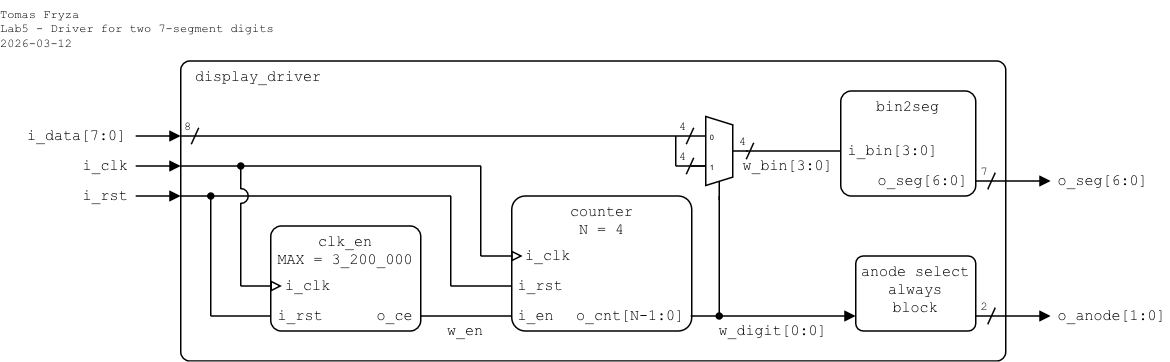

The diagram above was exported from draw.io. Its source (the exported page's mxGraphModel, read from the mxfile embedded in the PNG):
<mxGraphModel dx="2557" dy="2923" grid="1" gridSize="10" guides="1" tooltips="1" connect="1" arrows="1" fold="1" page="1" pageScale="1" pageWidth="1654" pageHeight="2336" math="0" shadow="0">
  <root>
    <mxCell id="0" />
    <mxCell id="1" parent="0" />
    <mxCell id="2" parent="1" style="rounded=1;arcSize=3;whiteSpace=wrap;html=1;align=left;verticalAlign=top;fontFamily=Courier New;absoluteArcSize=0;fillColor=none;fontSize=10;spacingLeft=10;connectable=0;imageHeight=24;spacing=0;" value="display_driver" vertex="1">
      <mxGeometry height="200" width="550" x="1480" y="-320" as="geometry" />
    </mxCell>
    <mxCell id="3" parent="1" style="rounded=1;arcSize=10;align=center;verticalAlign=top;fontFamily=Courier New;absoluteArcSize=0;fillColor=none;points=[[0,0,0,0,0],[0,0.25,0,0,0],[0,0.5,0,0,0],[0,0.75,0,0,0],[0,1,0,0,0],[0.25,0,0,0,0],[0.25,1,0,0,0],[0.5,0,0,0,0],[0.5,1,0,0,0],[0.75,0,0,0,0],[0.75,1,0,0,0],[1,0,0,0,0],[1,0.25,0,0,0],[1,0.5,0,0,0],[1,0.75,0,0,0],[1,1,0,0,0]];connectable=0;snapToPoint=0;fixDash=0;metaEdit=0;autosize=0;fontSize=10;spacingLeft=0;labelBorderColor=none;spacingTop=0;spacing=0;labelBackgroundColor=none;whiteSpace=wrap;html=1;strokeWidth=1;shadow=0;glass=0;" value="clk_en&lt;div&gt;MAX = 3_200_000&lt;br&gt;&lt;/div&gt;" vertex="1">
      <mxGeometry height="70" width="100" x="1540" y="-210" as="geometry" />
    </mxCell>
    <mxCell id="4" parent="1" style="text;html=1;align=right;verticalAlign=middle;whiteSpace=wrap;rounded=0;fontFamily=Courier New;fontSize=10;fillOpacity=100;spacing=0;spacingRight=5;connectable=0;" value="o_ce" vertex="1">
      <mxGeometry height="20" width="30" x="1610" y="-160" as="geometry" />
    </mxCell>
    <mxCell id="5" edge="1" parent="1" style="endArrow=none;html=1;rounded=0;endFill=0;endSize=5;startSize=5;" value="">
      <mxGeometry height="50" relative="1" width="50" as="geometry">
        <mxPoint x="1857" y="-260" as="sourcePoint" />
        <mxPoint x="1920" y="-260" as="targetPoint" />
      </mxGeometry>
    </mxCell>
    <mxCell id="6" edge="1" parent="1" style="endArrow=block;html=1;rounded=0;endFill=1;endSize=5;startSize=5;" value="">
      <mxGeometry height="50" relative="1" width="50" as="geometry">
        <mxPoint x="1450" y="-270" as="sourcePoint" />
        <mxPoint x="1480" y="-270" as="targetPoint" />
      </mxGeometry>
    </mxCell>
    <mxCell id="7" parent="1" style="text;html=1;align=right;verticalAlign=middle;whiteSpace=wrap;rounded=0;fontFamily=Courier New;fontSize=10;fillOpacity=100;spacing=0;spacingLeft=0;connectable=0;spacingRight=5;" value="i_data[7:0]" vertex="1">
      <mxGeometry height="20" width="79" x="1370" y="-280" as="geometry" />
    </mxCell>
    <mxCell id="8" parent="1" style="text;html=1;align=center;verticalAlign=middle;whiteSpace=wrap;rounded=0;fontFamily=Courier New;fontSize=10;fillOpacity=100;spacing=2;spacingLeft=0;connectable=0;" value="w_bin[3:0]" vertex="1">
      <mxGeometry height="20" width="70" x="1850" y="-260" as="geometry" />
    </mxCell>
    <mxCell id="9" parent="1" style="shadow=0;dashed=0;align=center;html=1;strokeWidth=1;shape=mxgraph.electrical.abstract.mux2;whiteSpace=wrap;fontSize=10;fontFamily=Courier New;fontColor=none;noLabel=1;connectable=0;" value="Mux" vertex="1">
      <mxGeometry height="56" width="38" x="1820" y="-283" as="geometry" />
    </mxCell>
    <mxCell id="10" edge="1" parent="1" style="endArrow=none;html=1;rounded=0;endFill=0;endSize=5;startSize=5;" value="">
      <mxGeometry height="50" relative="1" width="50" as="geometry">
        <mxPoint x="1480" y="-270" as="sourcePoint" />
        <mxPoint x="1820" y="-270" as="targetPoint" />
      </mxGeometry>
    </mxCell>
    <mxCell id="11" edge="1" parent="1" style="endArrow=none;html=1;rounded=0;endFill=0;endSize=5;startSize=5;" value="">
      <mxGeometry height="50" relative="1" width="50" as="geometry">
        <mxPoint x="1810" y="-250" as="sourcePoint" />
        <mxPoint x="1830" y="-250" as="targetPoint" />
      </mxGeometry>
    </mxCell>
    <mxCell id="12" edge="1" parent="1" style="endArrow=oval;html=1;rounded=0;startArrow=none;startFill=0;endSize=4;startSize=4;endFill=1;" value="">
      <mxGeometry height="50" relative="1" width="50" as="geometry">
        <mxPoint x="1839" y="-230" as="sourcePoint" />
        <mxPoint x="1839" y="-150" as="targetPoint" />
      </mxGeometry>
    </mxCell>
    <mxCell id="13" edge="1" parent="1" style="endArrow=block;html=1;rounded=0;endFill=1;orthogonal=1;endSize=5;startSize=5;" value="">
      <mxGeometry height="50" relative="1" width="50" as="geometry">
        <mxPoint x="1820" y="-150" as="sourcePoint" />
        <mxPoint x="1930" y="-150" as="targetPoint" />
      </mxGeometry>
    </mxCell>
    <mxCell id="14" parent="1" style="text;html=1;align=left;verticalAlign=middle;whiteSpace=wrap;rounded=0;fontFamily=Courier New;fontSize=10;fillOpacity=100;spacing=0;spacingLeft=5;connectable=0;" value="o_anode[1:0]" vertex="1">
      <mxGeometry height="20" width="80" x="2060" y="-160" as="geometry" />
    </mxCell>
    <mxCell id="15" edge="1" parent="1" style="endArrow=block;html=1;rounded=0;endFill=1;endSize=5;startSize=5;" value="">
      <mxGeometry height="50" relative="1" width="50" as="geometry">
        <Array as="points" />
        <mxPoint x="2010" y="-240" as="sourcePoint" />
        <mxPoint x="2060" y="-240" as="targetPoint" />
      </mxGeometry>
    </mxCell>
    <mxCell id="16" parent="1" style="text;html=1;align=left;verticalAlign=middle;whiteSpace=wrap;rounded=0;fontFamily=Courier New;fontSize=10;fillOpacity=100;spacing=0;spacingLeft=5;connectable=0;" value="o_seg[6:0]" vertex="1">
      <mxGeometry height="20" width="70" x="2060" y="-250" as="geometry" />
    </mxCell>
    <mxCell id="17" parent="1" style="text;html=1;align=center;verticalAlign=middle;whiteSpace=wrap;rounded=0;fontFamily=Courier New;fontSize=8;fillOpacity=100;spacing=2;spacingRight=0;connectable=0;" value="7" vertex="1">
      <mxGeometry height="20" width="10" x="2011" y="-256" as="geometry" />
    </mxCell>
    <mxCell id="18" edge="1" parent="1" style="endArrow=none;html=1;rounded=0;startArrow=none;startFill=0;endSize=4;startSize=4;" value="">
      <mxGeometry height="50" relative="1" width="50" as="geometry">
        <mxPoint x="2023" y="-245.5" as="sourcePoint" />
        <mxPoint x="2018" y="-234.5" as="targetPoint" />
      </mxGeometry>
    </mxCell>
    <mxCell id="19" parent="1" style="text;html=1;align=center;verticalAlign=middle;whiteSpace=wrap;rounded=0;fontFamily=Courier New;fontSize=8;fillOpacity=100;spacing=2;spacingRight=0;connectable=0;" value="4" vertex="1">
      <mxGeometry height="20" width="10" x="1810" y="-266" as="geometry" />
    </mxCell>
    <mxCell id="20" edge="1" parent="1" style="endArrow=none;html=1;rounded=0;startArrow=none;startFill=0;endSize=4;startSize=4;" value="">
      <mxGeometry height="50" relative="1" width="50" as="geometry">
        <mxPoint x="1822" y="-255.5" as="sourcePoint" />
        <mxPoint x="1817" y="-244.5" as="targetPoint" />
      </mxGeometry>
    </mxCell>
    <mxCell id="21" parent="1" style="text;html=1;align=center;verticalAlign=middle;whiteSpace=wrap;rounded=0;fontFamily=Courier New;fontSize=8;fillOpacity=100;spacing=2;spacingRight=0;connectable=0;" value="4" vertex="1">
      <mxGeometry height="20" width="10" x="1810" y="-286" as="geometry" />
    </mxCell>
    <mxCell id="22" edge="1" parent="1" style="endArrow=none;html=1;rounded=0;startArrow=none;startFill=0;endSize=4;startSize=4;" value="">
      <mxGeometry height="50" relative="1" width="50" as="geometry">
        <mxPoint x="1822" y="-275.5" as="sourcePoint" />
        <mxPoint x="1817" y="-264.5" as="targetPoint" />
      </mxGeometry>
    </mxCell>
    <mxCell id="23" parent="1" style="text;html=1;align=center;verticalAlign=middle;whiteSpace=wrap;rounded=0;fontFamily=Courier New;fontSize=8;fillOpacity=100;spacing=2;spacingRight=0;connectable=0;" value="4" vertex="1">
      <mxGeometry height="20" width="10" x="1850" y="-276" as="geometry" />
    </mxCell>
    <mxCell id="24" edge="1" parent="1" style="endArrow=none;html=1;rounded=0;startArrow=none;startFill=0;endSize=4;startSize=4;" value="">
      <mxGeometry height="50" relative="1" width="50" as="geometry">
        <mxPoint x="1862" y="-265.5" as="sourcePoint" />
        <mxPoint x="1857" y="-254.5" as="targetPoint" />
      </mxGeometry>
    </mxCell>
    <mxCell id="25" parent="1" style="text;html=1;align=left;verticalAlign=top;whiteSpace=wrap;rounded=0;fontFamily=Courier New;fontSize=8;fillOpacity=100;spacing=0;spacingLeft=0;connectable=0;" value="&lt;div&gt;Tomas Fryza&lt;/div&gt;&lt;div&gt;Lab5 - Driver for two 7-segment digits&lt;/div&gt;&lt;div&gt;2026-03-12&lt;/div&gt;" vertex="1">
      <mxGeometry height="40" width="200" x="1360" y="-360" as="geometry" />
    </mxCell>
    <mxCell id="26" edge="1" parent="1" style="endArrow=none;html=1;rounded=0;startArrow=none;startFill=0;endSize=4;startSize=4;" value="">
      <mxGeometry height="50" relative="1" width="50" as="geometry">
        <mxPoint x="1810" y="-270" as="sourcePoint" />
        <mxPoint x="1810" y="-250" as="targetPoint" />
      </mxGeometry>
    </mxCell>
    <mxCell id="27" parent="1" style="text;html=1;align=center;verticalAlign=middle;whiteSpace=wrap;rounded=0;fontFamily=Courier New;fontSize=8;fillOpacity=100;spacing=2;spacingRight=0;connectable=0;" value="8" vertex="1">
      <mxGeometry height="20" width="10" x="1480" y="-286" as="geometry" />
    </mxCell>
    <mxCell id="28" edge="1" parent="1" style="endArrow=none;html=1;rounded=0;startArrow=none;startFill=0;endSize=4;startSize=4;" value="">
      <mxGeometry height="50" relative="1" width="50" as="geometry">
        <mxPoint x="1492" y="-275.5" as="sourcePoint" />
        <mxPoint x="1487" y="-264.5" as="targetPoint" />
      </mxGeometry>
    </mxCell>
    <mxCell id="29" edge="1" parent="1" style="endArrow=none;html=1;rounded=0;endFill=0;endSize=5;startSize=5;" value="">
      <mxGeometry height="50" relative="1" width="50" as="geometry">
        <mxPoint x="1640" y="-150" as="sourcePoint" />
        <mxPoint x="1700" y="-150" as="targetPoint" />
      </mxGeometry>
    </mxCell>
    <mxCell id="30" edge="1" parent="1" style="endArrow=block;html=1;rounded=0;endFill=0;endSize=5;startSize=5;" value="">
      <mxGeometry height="50" relative="1" width="50" as="geometry">
        <mxPoint x="1520" y="-170" as="sourcePoint" />
        <mxPoint x="1547.5" y="-170" as="targetPoint" />
      </mxGeometry>
    </mxCell>
    <mxCell id="31" parent="1" style="text;html=1;align=right;verticalAlign=middle;whiteSpace=wrap;rounded=0;fontFamily=Courier New;fontSize=10;fillOpacity=100;spacing=0;spacingLeft=0;connectable=0;spacingRight=5;" value="i_rst" vertex="1">
      <mxGeometry height="20" width="39.59" x="1410" y="-240" as="geometry" />
    </mxCell>
    <mxCell id="32" edge="1" parent="1" style="endArrow=none;html=1;rounded=0;endFill=0;endSize=5;startSize=5;" value="">
      <mxGeometry height="50" relative="1" width="50" as="geometry">
        <mxPoint x="1500" y="-150" as="sourcePoint" />
        <mxPoint x="1540" y="-150" as="targetPoint" />
      </mxGeometry>
    </mxCell>
    <mxCell id="33" edge="1" parent="1" style="endArrow=none;html=1;rounded=0;startArrow=oval;startFill=1;endSize=4;startSize=4;" value="">
      <mxGeometry height="50" relative="1" width="50" as="geometry">
        <mxPoint x="1500" y="-230" as="sourcePoint" />
        <mxPoint x="1500" y="-150" as="targetPoint" />
      </mxGeometry>
    </mxCell>
    <mxCell id="34" edge="1" parent="1" style="endArrow=none;html=1;rounded=0;startArrow=none;startFill=0;endSize=4;startSize=4;" value="">
      <mxGeometry height="50" relative="1" width="50" as="geometry">
        <mxPoint x="1520" y="-225.5" as="sourcePoint" />
        <mxPoint x="1520" y="-170" as="targetPoint" />
      </mxGeometry>
    </mxCell>
    <mxCell id="35" parent="1" style="text;html=1;align=left;verticalAlign=middle;whiteSpace=wrap;rounded=0;fontFamily=Courier New;fontSize=10;fillOpacity=100;spacingLeft=5;connectable=0;spacing=0;" value="i_rst" vertex="1">
      <mxGeometry height="20" width="40" x="1540" y="-160" as="geometry" />
    </mxCell>
    <mxCell id="36" parent="1" style="text;html=1;align=left;verticalAlign=middle;whiteSpace=wrap;rounded=0;fontFamily=Courier New;fontSize=10;fillOpacity=100;spacing=0;spacingLeft=10;connectable=0;" value="i_clk" vertex="1">
      <mxGeometry height="20" width="40.64" x="1540" y="-180" as="geometry" />
    </mxCell>
    <mxCell id="37" edge="1" parent="1" style="endArrow=none;html=1;rounded=0;endFill=0;endSize=5;startSize=5;" value="">
      <mxGeometry height="50" relative="1" width="50" as="geometry">
        <mxPoint x="1480" y="-250" as="sourcePoint" />
        <mxPoint x="1680" y="-250" as="targetPoint" />
      </mxGeometry>
    </mxCell>
    <mxCell id="38" edge="1" parent="1" style="endArrow=none;html=1;rounded=0;endFill=0;endSize=5;startSize=5;" value="">
      <mxGeometry height="50" relative="1" width="50" as="geometry">
        <mxPoint x="1480" y="-230" as="sourcePoint" />
        <mxPoint x="1660" y="-230" as="targetPoint" />
      </mxGeometry>
    </mxCell>
    <mxCell id="39" edge="1" parent="1" style="endArrow=block;html=1;rounded=0;endFill=1;endSize=5;startSize=5;" value="">
      <mxGeometry height="50" relative="1" width="50" as="geometry">
        <mxPoint x="1450" y="-230" as="sourcePoint" />
        <mxPoint x="1480" y="-230" as="targetPoint" />
      </mxGeometry>
    </mxCell>
    <mxCell id="40" edge="1" parent="1" style="endArrow=block;html=1;rounded=0;endFill=1;endSize=5;startSize=5;" value="">
      <mxGeometry height="50" relative="1" width="50" as="geometry">
        <mxPoint x="1450" y="-250" as="sourcePoint" />
        <mxPoint x="1480" y="-250" as="targetPoint" />
      </mxGeometry>
    </mxCell>
    <mxCell id="41" parent="1" style="text;html=1;align=right;verticalAlign=middle;whiteSpace=wrap;rounded=0;fontFamily=Courier New;fontSize=10;fillOpacity=100;spacing=0;spacingLeft=0;connectable=0;spacingRight=5;" value="i_clk" vertex="1">
      <mxGeometry height="20" width="40" x="1410" y="-260" as="geometry" />
    </mxCell>
    <mxCell id="42" edge="1" parent="1" style="endArrow=oval;html=1;rounded=0;startArrow=none;startFill=0;endSize=4;startSize=4;endFill=1;" value="">
      <mxGeometry height="50" relative="1" width="50" as="geometry">
        <mxPoint x="1520" y="-234.5" as="sourcePoint" />
        <mxPoint x="1520" y="-250" as="targetPoint" />
      </mxGeometry>
    </mxCell>
    <mxCell id="43" parent="1" style="verticalLabelPosition=bottom;verticalAlign=top;html=1;shape=mxgraph.basic.arc;startAngle=0.75;endAngle=0.25;aspect=fixed;connectable=0;rotation=90;" value="" vertex="1">
      <mxGeometry height="10" width="10" x="1515" y="-235" as="geometry" />
    </mxCell>
    <mxCell id="44" edge="1" parent="1" style="endArrow=none;html=1;rounded=0;startArrow=none;startFill=0;endSize=4;startSize=4;" value="">
      <mxGeometry height="50" relative="1" width="50" as="geometry">
        <mxPoint x="1680" y="-190" as="sourcePoint" />
        <mxPoint x="1680" y="-250" as="targetPoint" />
      </mxGeometry>
    </mxCell>
    <mxCell id="45" edge="1" parent="1" style="endArrow=none;html=1;rounded=0;startArrow=none;startFill=0;endSize=4;startSize=4;" value="">
      <mxGeometry height="50" relative="1" width="50" as="geometry">
        <mxPoint x="1660" y="-230" as="sourcePoint" />
        <mxPoint x="1660" y="-170" as="targetPoint" />
      </mxGeometry>
    </mxCell>
    <mxCell id="46" edge="1" parent="1" style="endArrow=block;html=1;rounded=0;endFill=0;endSize=5;startSize=5;" value="">
      <mxGeometry height="50" relative="1" width="50" as="geometry">
        <mxPoint x="1680" y="-190" as="sourcePoint" />
        <mxPoint x="1708" y="-190" as="targetPoint" />
      </mxGeometry>
    </mxCell>
    <mxCell id="47" edge="1" parent="1" style="endArrow=none;html=1;rounded=0;endFill=0;endSize=5;startSize=5;" value="">
      <mxGeometry height="50" relative="1" width="50" as="geometry">
        <mxPoint x="1660" y="-170" as="sourcePoint" />
        <mxPoint x="1700" y="-170" as="targetPoint" />
      </mxGeometry>
    </mxCell>
    <mxCell id="48" parent="1" style="text;html=1;align=center;verticalAlign=middle;whiteSpace=wrap;rounded=0;fontFamily=Courier New;fontSize=10;fillOpacity=100;spacing=2;spacingLeft=0;connectable=0;" value="w_en" vertex="1">
      <mxGeometry height="20" width="60" x="1640" y="-150" as="geometry" />
    </mxCell>
    <mxCell id="49" parent="1" style="text;html=1;align=center;verticalAlign=middle;whiteSpace=wrap;rounded=0;fontFamily=Courier New;fontSize=10;fillOpacity=100;spacing=2;spacingLeft=0;connectable=0;" value="w_digit[0:0]" vertex="1">
      <mxGeometry height="20" width="110" x="1820" y="-150" as="geometry" />
    </mxCell>
    <mxCell id="50" parent="1" style="rounded=1;arcSize=10;align=center;verticalAlign=top;fontFamily=Courier New;absoluteArcSize=0;fillColor=none;points=[[0,0,0,0,0],[0,0.25,0,0,0],[0,0.5,0,0,0],[0,0.75,0,0,0],[0,1,0,0,0],[0.25,0,0,0,0],[0.25,1,0,0,0],[0.5,0,0,0,0],[0.5,1,0,0,0],[0.75,0,0,0,0],[0.75,1,0,0,0],[1,0,0,0,0],[1,0.25,0,0,0],[1,0.5,0,0,0],[1,0.75,0,0,0],[1,1,0,0,0]];connectable=0;snapToPoint=0;fixDash=0;metaEdit=0;autosize=0;fontSize=10;spacingLeft=0;labelBorderColor=none;spacingTop=0;spacing=0;labelBackgroundColor=none;whiteSpace=wrap;html=1;strokeWidth=1;shadow=0;glass=0;" value="anode select&lt;br&gt;always&lt;br&gt;block" vertex="1">
      <mxGeometry height="50" width="80" x="1930" y="-190" as="geometry" />
    </mxCell>
    <mxCell id="51" edge="1" parent="1" style="endArrow=block;html=1;rounded=0;endFill=1;orthogonal=1;endSize=5;startSize=5;" value="">
      <mxGeometry height="50" relative="1" width="50" as="geometry">
        <mxPoint x="2010" y="-150" as="sourcePoint" />
        <mxPoint x="2060" y="-150" as="targetPoint" />
      </mxGeometry>
    </mxCell>
    <mxCell id="52" parent="1" style="text;html=1;align=center;verticalAlign=middle;whiteSpace=wrap;rounded=0;fontFamily=Courier New;fontSize=8;fillOpacity=100;spacing=2;spacingRight=0;connectable=0;" value="2" vertex="1">
      <mxGeometry height="20" width="10" x="2011" y="-166" as="geometry" />
    </mxCell>
    <mxCell id="53" edge="1" parent="1" style="endArrow=none;html=1;rounded=0;startArrow=none;startFill=0;endSize=4;startSize=4;" value="">
      <mxGeometry height="50" relative="1" width="50" as="geometry">
        <mxPoint x="2023" y="-155.5" as="sourcePoint" />
        <mxPoint x="2018" y="-144.5" as="targetPoint" />
      </mxGeometry>
    </mxCell>
    <mxCell id="54" parent="1" style="rounded=0;whiteSpace=wrap;html=1;strokeColor=none;" value="" vertex="1">
      <mxGeometry height="15" width="20" x="1840" y="-235" as="geometry" />
    </mxCell>
    <mxCell id="55" parent="1" style="rounded=1;arcSize=10;align=center;verticalAlign=top;fontFamily=Courier New;absoluteArcSize=0;fillColor=none;points=[[0,0,0,0,0],[0,0.25,0,0,0],[0,0.5,0,0,0],[0,0.75,0,0,0],[0,1,0,0,0],[0.25,0,0,0,0],[0.25,1,0,0,0],[0.5,0,0,0,0],[0.5,1,0,0,0],[0.75,0,0,0,0],[0.75,1,0,0,0],[1,0,0,0,0],[1,0.25,0,0,0],[1,0.5,0,0,0],[1,0.75,0,0,0],[1,1,0,0,0]];connectable=0;snapToPoint=0;fixDash=0;metaEdit=0;autosize=0;fontSize=10;spacingLeft=0;labelBorderColor=none;spacingTop=0;spacing=0;labelBackgroundColor=none;whiteSpace=wrap;html=1;strokeWidth=1;shadow=0;glass=0;" value="bin2seg" vertex="1">
      <mxGeometry height="70" width="90" x="1920" y="-300" as="geometry" />
    </mxCell>
    <mxCell id="56" parent="1" style="text;html=1;align=left;verticalAlign=middle;whiteSpace=wrap;rounded=0;fontFamily=Courier New;fontSize=10;fillOpacity=100;spacingLeft=5;connectable=0;spacing=0;" value="i_bin[3:0]" vertex="1">
      <mxGeometry height="20" width="70" x="1920" y="-270" as="geometry" />
    </mxCell>
    <mxCell id="57" parent="1" style="text;html=1;align=right;verticalAlign=middle;whiteSpace=wrap;rounded=0;fontFamily=Courier New;fontSize=10;fillOpacity=100;spacing=0;spacingRight=5;connectable=0;" value="o_seg[6:0]" vertex="1">
      <mxGeometry height="20" width="80" x="1930" y="-250" as="geometry" />
    </mxCell>
    <mxCell id="58" parent="1" style="rounded=1;arcSize=10;align=center;verticalAlign=top;fontFamily=Courier New;absoluteArcSize=0;fillColor=none;points=[[0,0,0,0,0],[0,0.25,0,0,0],[0,0.5,0,0,0],[0,0.75,0,0,0],[0,1,0,0,0],[0.25,0,0,0,0],[0.25,1,0,0,0],[0.5,0,0,0,0],[0.5,1,0,0,0],[0.75,0,0,0,0],[0.75,1,0,0,0],[1,0,0,0,0],[1,0.25,0,0,0],[1,0.5,0,0,0],[1,0.75,0,0,0],[1,1,0,0,0]];connectable=0;snapToPoint=0;fixDash=0;metaEdit=0;autosize=0;fontSize=10;spacingLeft=0;labelBorderColor=none;spacingTop=0;spacing=0;labelBackgroundColor=none;whiteSpace=wrap;html=1;strokeWidth=1;shadow=0;glass=0;" value="&lt;div&gt;counter&lt;/div&gt;&lt;div&gt;N = 4&lt;/div&gt;" vertex="1">
      <mxGeometry height="90" width="120" x="1700.6400000000003" y="-230" as="geometry" />
    </mxCell>
    <mxCell id="59" parent="1" style="text;html=1;align=left;verticalAlign=middle;whiteSpace=wrap;rounded=0;fontFamily=Courier New;fontSize=10;fillOpacity=100;spacingLeft=5;connectable=0;spacing=0;" value="i_rst" vertex="1">
      <mxGeometry height="20" width="40.64" x="1700" y="-180" as="geometry" />
    </mxCell>
    <mxCell id="60" parent="1" style="text;html=1;align=left;verticalAlign=middle;whiteSpace=wrap;rounded=0;fontFamily=Courier New;fontSize=10;fillOpacity=100;spacing=0;spacingLeft=10;connectable=0;" value="i_clk" vertex="1">
      <mxGeometry height="20" width="40.64" x="1700" y="-200" as="geometry" />
    </mxCell>
    <mxCell id="61" parent="1" style="text;html=1;align=right;verticalAlign=middle;whiteSpace=wrap;rounded=0;fontFamily=Courier New;fontSize=10;fillOpacity=100;spacing=0;spacingRight=5;connectable=0;" value="o_cnt[N-1:0]" vertex="1">
      <mxGeometry height="20" width="80" x="1740.6400000000003" y="-160" as="geometry" />
    </mxCell>
    <mxCell id="62" parent="1" style="text;html=1;align=left;verticalAlign=middle;whiteSpace=wrap;rounded=0;fontFamily=Courier New;fontSize=10;fillOpacity=100;spacingLeft=5;connectable=0;spacing=0;" value="i_en" vertex="1">
      <mxGeometry height="20" width="30.64" x="1700" y="-160" as="geometry" />
    </mxCell>
  </root>
</mxGraphModel>